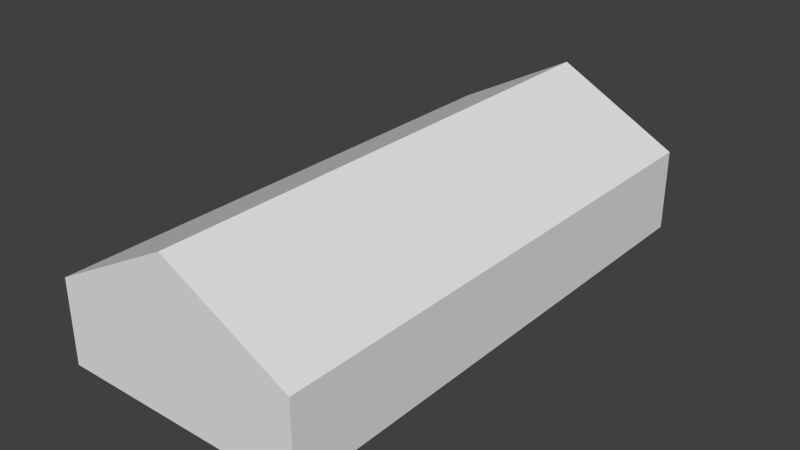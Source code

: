 # Source: ebbl_building_ref_002.blend  (saved by Blender 2.79.7; exported with 4.5.12 LTS)
import bpy
from mathutils import Matrix  # noqa: F401  (used for matrix-valued properties, if any)

bpy.ops.wm.read_factory_settings(use_empty=True)
scene = bpy.context.scene
scene.name = 'Scene'

# ---- collections
col_collection_1 = bpy.data.collections.new('Collection 1'); scene.collection.children.link(col_collection_1)
col_collection_11 = bpy.data.collections.new('Collection 11'); scene.collection.children.link(col_collection_11)
col_collection_11.hide_render = True
col_collection_11.hide_viewport = True

# ---- materials (node trees are filled in below, after node groups)
mat_material = bpy.data.materials.new('Material')
mat_material.alpha_threshold = 0.0
mat_material.use_transparent_shadow = False
mat_material.preview_render_type = 'FLAT'
mat_material.roughness = 0.5
mat_doors = bpy.data.materials.new('Doors')
mat_doors.alpha_threshold = 0.0
mat_doors.use_transparent_shadow = False
mat_doors.preview_render_type = 'FLAT'
mat_doors.roughness = 0.5
mat_doors.line_color = (0.0, 0.0, 0.0, 1.0)
mat_doorborder = bpy.data.materials.new('DoorBorder')
mat_doorborder.alpha_threshold = 0.0
mat_doorborder.use_transparent_shadow = False
mat_doorborder.preview_render_type = 'FLAT'
mat_doorborder.diffuse_color = (0.159, 0.1683, 0.1845, 1.0)
mat_doorborder.roughness = 0.5
mat_doorborder.line_color = (0.0, 0.0, 0.0, 1.0)
mat_hangar = bpy.data.materials.new('Hangar')
mat_hangar.alpha_threshold = 0.0
mat_hangar.use_transparent_shadow = False
mat_hangar.preview_render_type = 'FLAT'
mat_hangar.diffuse_color = (0.09083, 0.09083, 0.09083, 1.0)
mat_hangar.roughness = 0.5
mat_hangar.line_color = (0.0, 0.0, 0.0, 1.0)
mat_hangarborder = bpy.data.materials.new('HangarBorder')
mat_hangarborder.alpha_threshold = 0.0
mat_hangarborder.use_transparent_shadow = False
mat_hangarborder.preview_render_type = 'FLAT'
mat_hangarborder.diffuse_color = (0.09083, 0.09083, 0.09083, 1.0)
mat_hangarborder.roughness = 0.5
mat_hangarborder.line_color = (0.0, 0.0, 0.0, 1.0)

# ---- node groups
ng_auto_smooth = bpy.data.node_groups.new('Auto Smooth', 'GeometryNodeTree')
_s = ng_auto_smooth.interface.new_socket(name='Geometry', in_out='OUTPUT', socket_type='NodeSocketGeometry')
_s = ng_auto_smooth.interface.new_socket(name='Geometry', in_out='INPUT', socket_type='NodeSocketGeometry')
_s = ng_auto_smooth.interface.new_socket(name='Angle', in_out='INPUT', socket_type='NodeSocketFloat')
_s.subtype = 'ANGLE'
_s.min_value = 0.0
_s.max_value = 3.142
ng_auto_smooth.is_modifier = True
_N = ng_auto_smooth.nodes; _L = ng_auto_smooth.links
n0 = _N.new('NodeGroupOutput'); n0.name = 'Group Output'; n0.location = (480, -100)
n1 = _N.new('NodeGroupInput'); n1.name = 'Group Input'; n1.location = (-420, -300)
n2 = _N.new('NodeGroupInput'); n2.name = 'Group Input.001'; n2.location = (-60, -100)
n3 = _N.new('GeometryNodeSetShadeSmooth'); n3.name = 'Set Shade Smooth'; n3.location = (120, -100)
n3.domain = 'EDGE'
n4 = _N.new('GeometryNodeSetShadeSmooth'); n4.name = 'Set Shade Smooth.001'; n4.location = (300, -100)
n5 = _N.new('GeometryNodeInputMeshEdgeAngle'); n5.name = 'Edge Angle'; n5.location = (-420, -220)
n6 = _N.new('GeometryNodeInputEdgeSmooth'); n6.name = 'Is Edge Smooth'; n6.location = (-60, -160)
n7 = _N.new('GeometryNodeInputShadeSmooth'); n7.name = 'Is Face Smooth'; n7.location = (-240, -340)
n8 = _N.new('FunctionNodeBooleanMath'); n8.name = 'Boolean Math'; n8.location = (-60, -220)
n9 = _N.new('FunctionNodeCompare'); n9.name = 'Compare'; n9.location = (-240, -180)
n9.operation = 'LESS_EQUAL'
_L.new(n5.outputs[0], n9.inputs[0])
_L.new(n4.outputs[0], n0.inputs[0])
_L.new(n1.outputs[1], n9.inputs[1])
_L.new(n9.outputs[0], n8.inputs[0])
_L.new(n7.outputs[0], n8.inputs[1])
_L.new(n2.outputs[0], n3.inputs[0])
_L.new(n6.outputs[0], n3.inputs[1])
_L.new(n3.outputs[0], n4.inputs[0])
_L.new(n8.outputs[0], n3.inputs[2])
n0.is_active_output = True

# ---- material node trees

# ---- world
world_world = bpy.data.worlds.new('World'); scene.world = world_world
world_world.color = (0.05088, 0.05088, 0.05088)
world_world.use_sun_shadow = False
world_world.sun_shadow_jitter_overblur = 0.0
world_world.cycles.sampling_method = 'NONE'
world_world.cycles.sample_map_resolution = 256

# ---- meshes
me_cube = bpy.data.meshes.new('Cube')
me_cube.from_pydata([(7.5, 16.0, -1.0), (7.5, -16.0, -1.0), (-7.5, -16.0, -1.0), (-7.5, 16.0, -1.0), (7.5, 16.0, 4.0), (7.5, -16.0, 4.0), (-7.5, -16.0, 4.0), (-7.5, 16.0, 4.0), (-4.768e-07, -16.0, 8.0), (-4.768e-07, 16.0, 8.0)], [], [(0, 4, 5, 1), (1, 5, 6, 2), (2, 6, 7, 3), (4, 0, 3, 7), (5, 4, 9, 8), (7, 6, 8, 9), (6, 5, 8), (4, 7, 9)])
_uv = me_cube.uv_layers.new(name='UVMap')
_uv.uv.foreach_set('vector', [0.99, 3.022, 0.7505, 3.022, 0.7505, -0.0001136, 0.99, -0.0001127, 0.7331, 0.02365, 0.7331, 0.5027, 0.01457, 0.5027, 0.01457, 0.02365, 1.978, -0.0001127, 1.752, -0.0001127, 1.752, 3.02, 1.978, 3.02, 1.012, 0.5027, 1.012, 0.02365, 1.731, 0.02365, 1.731, 0.5027, 1.984, -0.0001122, 1.984, 3.02, 1.758, 3.02, 1.758, -0.0001127, 1.984, 3.02, 1.984, -0.0001127, 1.758, -0.0001148, 1.758, 3.02, 0.01457, 0.5027, 0.7331, 0.5027, 0.3738, 0.8859, 1.012, 0.5027, 1.731, 0.5027, 1.372, 0.8859])
me_cube.materials.append(mat_material)
me_cube.use_remesh_preserve_volume = False
me_cube.use_remesh_preserve_attributes = False
me_cube.use_mirror_vertex_groups = False
me_cube.update()
me_cube_003 = bpy.data.meshes.new('Cube.003')
me_cube_003.from_pydata([(-0.05004, -16.0, -1.0), (-0.05004, -16.0, 3.5), (-7.0, -16.0, 3.5), (-7.0, -16.0, -1.0), (7.0, -16.0, -1.0), (7.0, -16.0, 3.5), (0.05004, -16.0, 3.5), (0.05004, -16.0, -1.0), (-0.05004, -16.2, -1.0), (-0.05004, -16.2, 3.5), (-7.0, -16.2, 3.5), (-7.0, -16.2, -1.0), (7.0, -16.2, -1.0), (7.0, -16.2, 3.5), (0.05004, -16.2, 3.5), (0.05004, -16.2, -1.0), (-0.25, -16.2, 3.3), (-6.8, -16.2, 3.3), (-6.8, -16.2, -0.8), (-0.25, -16.2, -0.8), (6.8, -16.2, 3.3), (0.25, -16.2, 3.3), (0.25, -16.2, -0.8), (6.8, -16.2, -0.8), (-0.25, -16.1, 3.3), (-6.8, -16.1, 3.3), (-6.8, -16.1, -0.8), (-0.25, -16.1, -0.8), (6.8, -16.1, 3.3), (0.25, -16.1, 3.3), (0.25, -16.1, -0.8), (6.8, -16.1, -0.8)], [], [(15, 14, 6, 7), (13, 12, 4, 5), (11, 10, 2, 3), (9, 8, 0, 1), (14, 13, 5, 6), (10, 9, 1, 2), (9, 10, 17, 16), (10, 11, 18, 17), (11, 8, 19, 18), (8, 9, 16, 19), (25, 24, 16, 17), (13, 14, 21, 20), (14, 15, 22, 21), (15, 12, 23, 22), (12, 13, 20, 23), (27, 26, 18, 19), (24, 25, 26, 27), (28, 29, 30, 31), (30, 29, 21, 22), (28, 31, 23, 20), (26, 25, 17, 18), (31, 30, 22, 23), (24, 27, 19, 16), (29, 28, 20, 21)])
me_cube_003.polygons.foreach_set('material_index', [1, 1, 1, 1, 1, 1, 1, 1, 1, 1, 1, 1, 1, 1, 1, 1, 0, 0, 1, 1, 1, 1, 1, 1])
me_cube_003.materials.append(mat_doors)
me_cube_003.materials.append(mat_doorborder)
me_cube_003.use_remesh_preserve_volume = False
me_cube_003.use_remesh_preserve_attributes = False
me_cube_003.use_mirror_vertex_groups = False
me_cube_003.update()
me_cube_002 = bpy.data.meshes.new('Cube.002')
me_cube_002.from_pydata([(7.5, -16.0, -1.0), (-7.5, -16.0, -1.0), (-7.5, -16.0, 4.0), (7.25, -16.0, 3.75), (7.25, -16.0, 4.0), (-5.722e-06, -16.0, 4.0), (-7.25, -16.0, 4.0), (-5.245e-06, -16.0, 3.75), (-7.25, -16.0, 3.75), (7.5, 16.0, -1.0), (-7.5, 16.0, -1.0), (7.5, 16.0, 4.0), (7.5, -16.0, 4.0), (-7.5, 16.0, 4.0), (-4.768e-07, -16.0, 8.0), (-4.768e-07, 16.0, 8.0), (7.5, 15.75, 4.0), (7.5, -15.75, 4.0), (-4.768e-07, -15.75, 8.0), (-4.768e-07, 15.75, 8.0), (7.5, 15.75, -1.0), (7.5, -15.75, -1.0), (-7.5, -15.75, -1.0), (-7.5, 15.75, -1.0), (-7.5, -15.75, 4.0), (-7.5, 15.75, 4.0), (-0.2208, -16.0, 7.882), (-0.2208, 16.0, 7.882), (-0.2208, 15.75, 7.882), (-0.2208, -15.75, 7.882), (-7.5, -16.0, 3.75), (7.25, -16.0, -1.0), (-7.25, -16.0, -1.0), (7.5, 16.0, 3.75), (-7.5, 16.0, 3.75), (7.5, -16.0, 3.75), (7.5, 15.75, 3.75), (7.5, -15.75, 3.75), (-7.5, -15.75, 3.75), (-7.5, 15.75, 3.75), (0.2209, -16.0, 7.882), (0.2209, 16.0, 7.882), (0.2209, -15.75, 7.882), (0.2209, 15.75, 7.882), (-7.25, 16.0, 3.75), (7.25, 16.0, 3.75), (-7.25, 16.0, 4.0), (7.25, 16.0, 4.0), (-7.25, 16.0, -1.0), (7.25, 16.0, -1.0), (-4.768e-07, -16.0, 7.632), (0.0, 16.0, -1.0), (2.861e-06, 16.0, 4.0), (2.861e-06, 16.0, 3.75), (-4.768e-07, 16.0, 7.632), (-0.2208, 16.0, 7.632), (0.2209, 16.0, 7.632), (0.2209, -16.0, 7.632), (-0.2208, -16.0, 7.632), (-5.565e-06, -16.0, 4.109), (-7.282, -16.0, 4.116), (-7.282, 16.0, 4.116), (-7.282, 15.75, 4.116), (-7.282, -15.75, 4.116), (7.282, -15.75, 4.116), (7.282, 16.0, 4.116), (7.282, 15.75, 4.116), (7.282, -16.0, 4.116), (7.039, -16.0, 4.109), (-7.039, -16.0, 4.109), (7.039, 16.0, 4.109), (2.761e-06, 16.0, 4.109), (-7.039, 16.0, 4.109), (7.0, -16.0, 3.5), (-5.245e-06, -16.0, 3.5), (-7.0, -16.0, 3.5), (-7.0, -16.0, -1.0), (7.0, -16.0, -1.0), (0.05003, -16.0, 3.5), (0.05004, -16.0, -1.0), (-0.05005, -16.0, 3.5), (-0.05004, -16.0, -1.0)], [], [(8, 6, 2, 30), (7, 5, 6, 8), (40, 14, 50, 57), (35, 12, 4, 3), (44, 48, 10, 34), (43, 41, 15, 19), (27, 15, 54, 55), (74, 73, 3, 7), (37, 17, 12, 35), (39, 25, 13, 34), (29, 26, 14, 18), (61, 62, 28, 27), (63, 60, 26, 29), (40, 42, 18, 14), (42, 43, 19, 18), (33, 11, 16, 36), (36, 16, 17, 37), (30, 2, 24, 38), (38, 24, 25, 39), (27, 28, 19, 15), (28, 29, 18, 19), (62, 63, 29, 28), (46, 44, 34, 13), (67, 64, 42, 40), (64, 66, 43, 42), (3, 4, 5, 7), (66, 65, 41, 43), (8, 30, 1, 32), (21, 37, 35, 0), (9, 33, 36, 20), (23, 39, 34, 10), (20, 36, 37, 21), (1, 30, 38, 22), (22, 38, 39, 23), (53, 51, 48, 44), (33, 9, 49, 45), (52, 53, 44, 46), (11, 33, 45, 47), (35, 3, 31, 0), (45, 49, 51, 53), (47, 45, 53, 52), (58, 50, 14, 26), (56, 54, 15, 41), (69, 58, 26, 60), (67, 40, 57, 68), (59, 50, 58, 69), (59, 68, 57, 50), (70, 65, 11, 47), (71, 54, 56, 70), (72, 46, 13, 61), (71, 52, 46, 72), (13, 25, 62, 61), (24, 2, 60, 63), (25, 24, 63, 62), (12, 17, 64, 67), (17, 16, 66, 64), (16, 11, 65, 66), (6, 69, 60, 2), (12, 67, 68, 4), (5, 59, 69, 6), (5, 4, 68, 59), (56, 41, 65, 70), (52, 71, 70, 47), (55, 72, 61, 27), (54, 71, 72, 55), (8, 32, 76, 75), (78, 80, 81, 79), (7, 8, 75, 74), (73, 77, 31, 3)])
me_cube_002.polygons.foreach_set('material_index', [1, 1, 1, 1, 1, 1, 1, 0, 1, 1, 1, 1, 1, 1, 1, 0, 1, 0, 1, 1, 1, 0, 1, 1, 0, 1, 1, 1, 1, 1, 1, 0, 1, 0, 0, 1, 1, 1, 1, 0, 1, 1, 1, 1, 1, 0, 0, 1, 0, 1, 0, 1, 1, 1, 1, 1, 1, 1, 1, 0, 0, 1, 0, 1, 0, 0, 0, 0, 0])
me_cube_002.materials.append(mat_hangar)
me_cube_002.materials.append(mat_hangarborder)
me_cube_002.use_remesh_preserve_volume = False
me_cube_002.use_remesh_preserve_attributes = False
me_cube_002.use_mirror_vertex_groups = False
me_cube_002.update()

# ---- objects
ob_cube = bpy.data.objects.new('Cube', me_cube)
ob_doors_tb = bpy.data.objects.new('Doors_TB', me_cube_003)
ob_hangar_tb = bpy.data.objects.new('Hangar_TB', me_cube_002)

# ---- transforms, parenting, visibility, modifiers, constraints
ob_cube.location = (0.0, 0.0, 1.0)
ob_cube.lock_rotations_4d = False
ob_cube.empty_display_type = 'ARROWS'
ob_cube.lineart.crease_threshold = 0.0
_m = ob_cube.modifiers.new('Auto Smooth', 'NODES')
_m.node_group = ng_auto_smooth
_gi = [s.identifier for s in ng_auto_smooth.interface.items_tree if s.item_type == 'SOCKET' and s.in_out == 'INPUT']
_m[_gi[1]] = 0.01745  # Angle
ob_doors_tb.location = (0.0, 0.0, 1.0)
ob_doors_tb.lock_rotations_4d = False
ob_doors_tb.empty_display_type = 'ARROWS'
ob_doors_tb.lineart.crease_threshold = 0.0
_m = ob_doors_tb.modifiers.new('Auto Smooth', 'NODES')
_m.node_group = ng_auto_smooth
_gi = [s.identifier for s in ng_auto_smooth.interface.items_tree if s.item_type == 'SOCKET' and s.in_out == 'INPUT']
_m[_gi[1]] = 0.01745  # Angle
ob_hangar_tb.location = (0.0, 0.0, 1.0)
ob_hangar_tb.lock_rotations_4d = False
ob_hangar_tb.empty_display_type = 'ARROWS'
ob_hangar_tb.lineart.crease_threshold = 0.0
_m = ob_hangar_tb.modifiers.new('Auto Smooth', 'NODES')
_m.node_group = ng_auto_smooth
_gi = [s.identifier for s in ng_auto_smooth.interface.items_tree if s.item_type == 'SOCKET' and s.in_out == 'INPUT']
_m[_gi[1]] = 0.01745  # Angle

# ---- collection membership
col_collection_1.objects.link(ob_cube)
col_collection_11.objects.link(ob_doors_tb)
col_collection_11.objects.link(ob_hangar_tb)

# ---- scene / render settings (as saved in the file)
scene.frame_start = 1; scene.frame_end = 250; scene.frame_set(1)
scene.render.engine = 'BLENDER_EEVEE_NEXT'
scene.render.image_settings.color_mode = 'RGB'
scene.render.image_settings.compression = 90
scene.render.resolution_percentage = 50
scene.render.dither_intensity = 0.0
scene.render.use_bake_selected_to_active = True
scene.render.bake_margin = 6
scene.render.bake_bias = 0.1
scene.cycles.use_denoising = False
scene.cycles.samples = 10
scene.cycles.sampling_pattern = 'TABULATED_SOBOL'
scene.cycles.light_sampling_threshold = 0.0
scene.cycles.use_adaptive_sampling = False
scene.cycles.use_light_tree = False
scene.cycles.blur_glossy = 0.0
scene.cycles.volume_bounces = 1
scene.cycles.pixel_filter_type = 'GAUSSIAN'
scene.cycles.sample_clamp_indirect = 0.0
scene.view_settings.view_transform = 'Standard'
bpy.context.view_layer.update()

# ---- added for rendering (the .blend has no active camera and no usable light): camera, sun
cam_auto = bpy.data.cameras.new('AutoCamera')
cam_auto.lens = 50.0
cam_auto.sensor_width = 36.0
cam_auto.clip_end = 1000.0
ob_auto_camera = bpy.data.objects.new('AutoCamera', cam_auto)
scene.collection.objects.link(ob_auto_camera)
ob_auto_camera.location = (34.1437, -41.0725, 31.315)
ob_auto_camera.rotation_euler = (1.09748, -7.21219e-08, 0.694738)
scene.camera = ob_auto_camera
light_auto_sun = bpy.data.lights.new('AutoSun', 'SUN')
light_auto_sun.energy = 3.0
light_auto_sun.angle = 0.0523599
ob_auto_sun = bpy.data.objects.new('AutoSun', light_auto_sun)
scene.collection.objects.link(ob_auto_sun)
ob_auto_sun.rotation_euler = (0.872665, 0.174533, 0.523599)
bpy.context.view_layer.update()
